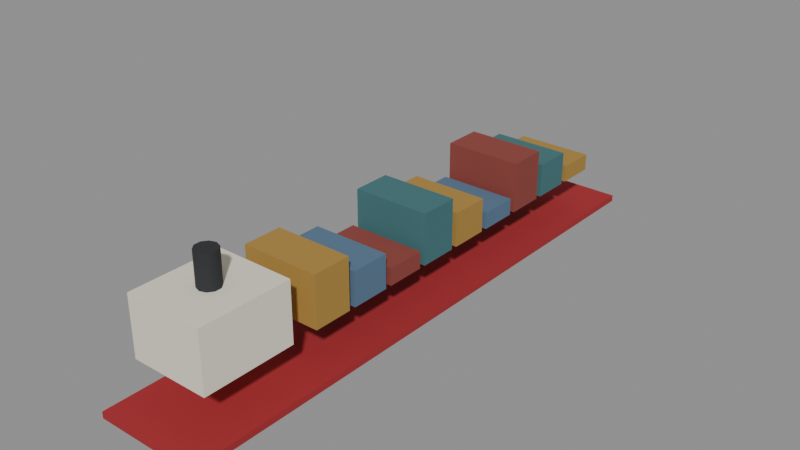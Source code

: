 # Source: theme-port-3.blend  (saved by Blender 5.3.31; exported with 4.5.12 LTS)
import bpy
from mathutils import Matrix  # noqa: F401  (used for matrix-valued properties, if any)

bpy.ops.wm.read_factory_settings(use_empty=True)
scene = bpy.context.scene
scene.name = 'Scene'

# ---- materials (node trees are filled in below, after node groups)
mat_a8843c = bpy.data.materials.new('#a8843c')
mat_a8843c.use_backface_culling = True
mat_a8843c.diffuse_color = (0.3916, 0.2307, 0.04519, 1.0)
mat_3f6f73 = bpy.data.materials.new('#3f6f73')
mat_3f6f73.use_backface_culling = True
mat_3f6f73.diffuse_color = (0.04971, 0.159, 0.1714, 1.0)
mat_8a4038 = bpy.data.materials.new('#8a4038')
mat_8a4038.use_backface_culling = True
mat_8a4038.diffuse_color = (0.2542, 0.05127, 0.03955, 1.0)
mat_55708a = bpy.data.materials.new('#55708a')
mat_55708a.use_backface_culling = True
mat_55708a.diffuse_color = (0.09084, 0.162, 0.2542, 1.0)
mat_a3262c = bpy.data.materials.new('#a3262c')
mat_a3262c.use_backface_culling = True
mat_a3262c.diffuse_color = (0.3663, 0.01938, 0.02519, 1.0)
mat_e8e0d0 = bpy.data.materials.new('#e8e0d0')
mat_e8e0d0.use_backface_culling = True
mat_e8e0d0.diffuse_color = (0.807, 0.7454, 0.6308, 1.0)
mat_2a2c30 = bpy.data.materials.new('#2a2c30')
mat_2a2c30.use_backface_culling = True
mat_2a2c30.diffuse_color = (0.02315, 0.02519, 0.02956, 1.0)

# ---- material node trees
mat_a8843c.use_nodes = True; mat_a8843c.node_tree.nodes.clear()
_N = mat_a8843c.node_tree.nodes; _L = mat_a8843c.node_tree.links
n0 = _N.new('ShaderNodeBsdfPrincipled'); n0.name = 'Principled BSDF'; n0.location = (-200, 100)
n0.inputs[0].default_value = (0.3916, 0.2307, 0.04519, 1.0)
n0.inputs[2].default_value = 0.9
n0.inputs[10].default_value = 0.005
n1 = _N.new('ShaderNodeOutputMaterial'); n1.name = 'Material Output'; n1.location = (200, 100)
_L.new(n0.outputs[0], n1.inputs[0])
n1.is_active_output = True
mat_3f6f73.use_nodes = True; mat_3f6f73.node_tree.nodes.clear()
_N = mat_3f6f73.node_tree.nodes; _L = mat_3f6f73.node_tree.links
n0 = _N.new('ShaderNodeBsdfPrincipled'); n0.name = 'Principled BSDF'; n0.location = (-200, 100)
n0.inputs[0].default_value = (0.04971, 0.159, 0.1714, 1.0)
n0.inputs[2].default_value = 0.9
n0.inputs[10].default_value = 0.005
n1 = _N.new('ShaderNodeOutputMaterial'); n1.name = 'Material Output'; n1.location = (200, 100)
_L.new(n0.outputs[0], n1.inputs[0])
n1.is_active_output = True
mat_8a4038.use_nodes = True; mat_8a4038.node_tree.nodes.clear()
_N = mat_8a4038.node_tree.nodes; _L = mat_8a4038.node_tree.links
n0 = _N.new('ShaderNodeBsdfPrincipled'); n0.name = 'Principled BSDF'; n0.location = (-200, 100)
n0.inputs[0].default_value = (0.2542, 0.05127, 0.03955, 1.0)
n0.inputs[2].default_value = 0.9
n0.inputs[10].default_value = 0.005
n1 = _N.new('ShaderNodeOutputMaterial'); n1.name = 'Material Output'; n1.location = (200, 100)
_L.new(n0.outputs[0], n1.inputs[0])
n1.is_active_output = True
mat_55708a.use_nodes = True; mat_55708a.node_tree.nodes.clear()
_N = mat_55708a.node_tree.nodes; _L = mat_55708a.node_tree.links
n0 = _N.new('ShaderNodeBsdfPrincipled'); n0.name = 'Principled BSDF'; n0.location = (-200, 100)
n0.inputs[0].default_value = (0.09084, 0.162, 0.2542, 1.0)
n0.inputs[2].default_value = 0.9
n0.inputs[10].default_value = 0.005
n1 = _N.new('ShaderNodeOutputMaterial'); n1.name = 'Material Output'; n1.location = (200, 100)
_L.new(n0.outputs[0], n1.inputs[0])
n1.is_active_output = True
mat_a3262c.use_nodes = True; mat_a3262c.node_tree.nodes.clear()
_N = mat_a3262c.node_tree.nodes; _L = mat_a3262c.node_tree.links
n0 = _N.new('ShaderNodeBsdfPrincipled'); n0.name = 'Principled BSDF'; n0.location = (-200, 100)
n0.inputs[0].default_value = (0.3663, 0.01938, 0.02519, 1.0)
n0.inputs[2].default_value = 0.9
n0.inputs[10].default_value = 0.005
n1 = _N.new('ShaderNodeOutputMaterial'); n1.name = 'Material Output'; n1.location = (200, 100)
_L.new(n0.outputs[0], n1.inputs[0])
n1.is_active_output = True
mat_e8e0d0.use_nodes = True; mat_e8e0d0.node_tree.nodes.clear()
_N = mat_e8e0d0.node_tree.nodes; _L = mat_e8e0d0.node_tree.links
n0 = _N.new('ShaderNodeBsdfPrincipled'); n0.name = 'Principled BSDF'; n0.location = (-200, 100)
n0.inputs[0].default_value = (0.807, 0.7454, 0.6308, 1.0)
n0.inputs[2].default_value = 0.9
n0.inputs[10].default_value = 0.005
n1 = _N.new('ShaderNodeOutputMaterial'); n1.name = 'Material Output'; n1.location = (200, 100)
_L.new(n0.outputs[0], n1.inputs[0])
n1.is_active_output = True
mat_2a2c30.use_nodes = True; mat_2a2c30.node_tree.nodes.clear()
_N = mat_2a2c30.node_tree.nodes; _L = mat_2a2c30.node_tree.links
n0 = _N.new('ShaderNodeBsdfPrincipled'); n0.name = 'Principled BSDF'; n0.location = (-200, 100)
n0.inputs[0].default_value = (0.02315, 0.02519, 0.02956, 1.0)
n0.inputs[2].default_value = 0.9
n0.inputs[10].default_value = 0.005
n1 = _N.new('ShaderNodeOutputMaterial'); n1.name = 'Material Output'; n1.location = (200, 100)
_L.new(n0.outputs[0], n1.inputs[0])
n1.is_active_output = True

# ---- meshes
me_00__a8843c = bpy.data.meshes.new('00_#a8843c')
me_00__a8843c.from_pydata([(-6.0, 39.0, 3.5), (-6.0, 33.0, 3.5), (-6.0, 39.0, 6.1), (-6.0, 33.0, 6.1), (6.0, 39.0, 3.5), (6.0, 33.0, 3.5), (6.0, 39.0, 6.1), (6.0, 33.0, 6.1), (-6.0, 11.0, 3.5), (-6.0, 5.0, 3.5), (-6.0, 11.0, 8.7), (-6.0, 5.0, 8.7), (6.0, 11.0, 3.5), (6.0, 5.0, 3.5), (6.0, 11.0, 8.7), (6.0, 5.0, 8.7), (-6.0, -17.0, 3.5), (-6.0, -23.0, 3.5), (-6.0, -17.0, 11.3), (-6.0, -23.0, 11.3), (6.0, -17.0, 3.5), (6.0, -23.0, 3.5), (6.0, -17.0, 11.3), (6.0, -23.0, 11.3)], [], [(0, 1, 3, 2), (2, 3, 7, 6), (6, 7, 5, 4), (4, 5, 1, 0), (2, 6, 4, 0), (7, 3, 1, 5), (8, 9, 11, 10), (10, 11, 15, 14), (14, 15, 13, 12), (12, 13, 9, 8), (10, 14, 12, 8), (15, 11, 9, 13), (16, 17, 19, 18), (18, 19, 23, 22), (22, 23, 21, 20), (20, 21, 17, 16), (18, 22, 20, 16), (23, 19, 17, 21)])
me_00__a8843c.materials.append(mat_a8843c)
me_00__a8843c.update()
me_01__3f6f73 = bpy.data.meshes.new('01_#3f6f73')
me_01__3f6f73.from_pydata([(-6.0, 32.0, 3.5), (-6.0, 26.0, 3.5), (-6.0, 32.0, 8.7), (-6.0, 26.0, 8.7), (6.0, 32.0, 3.5), (6.0, 26.0, 3.5), (6.0, 32.0, 8.7), (6.0, 26.0, 8.7), (-6.0, 4.0, 3.5), (-6.0, -2.0, 3.5), (-6.0, 4.0, 11.3), (-6.0, -2.0, 11.3), (6.0, 4.0, 3.5), (6.0, -2.0, 3.5), (6.0, 4.0, 11.3), (6.0, -2.0, 11.3)], [], [(0, 1, 3, 2), (2, 3, 7, 6), (6, 7, 5, 4), (4, 5, 1, 0), (2, 6, 4, 0), (7, 3, 1, 5), (8, 9, 11, 10), (10, 11, 15, 14), (14, 15, 13, 12), (12, 13, 9, 8), (10, 14, 12, 8), (15, 11, 9, 13)])
me_01__3f6f73.materials.append(mat_3f6f73)
me_01__3f6f73.update()
me_02__8a4038 = bpy.data.meshes.new('02_#8a4038')
me_02__8a4038.from_pydata([(-6.0, 25.0, 3.5), (-6.0, 19.0, 3.5), (-6.0, 25.0, 11.3), (-6.0, 19.0, 11.3), (6.0, 25.0, 3.5), (6.0, 19.0, 3.5), (6.0, 25.0, 11.3), (6.0, 19.0, 11.3), (-6.0, -3.0, 3.5), (-6.0, -9.0, 3.5), (-6.0, -3.0, 6.1), (-6.0, -9.0, 6.1), (6.0, -3.0, 3.5), (6.0, -9.0, 3.5), (6.0, -3.0, 6.1), (6.0, -9.0, 6.1)], [], [(0, 1, 3, 2), (2, 3, 7, 6), (6, 7, 5, 4), (4, 5, 1, 0), (2, 6, 4, 0), (7, 3, 1, 5), (8, 9, 11, 10), (10, 11, 15, 14), (14, 15, 13, 12), (12, 13, 9, 8), (10, 14, 12, 8), (15, 11, 9, 13)])
me_02__8a4038.materials.append(mat_8a4038)
me_02__8a4038.update()
me_03__55708a = bpy.data.meshes.new('03_#55708a')
me_03__55708a.from_pydata([(-6.0, 18.0, 3.5), (-6.0, 12.0, 3.5), (-6.0, 18.0, 6.1), (-6.0, 12.0, 6.1), (6.0, 18.0, 3.5), (6.0, 12.0, 3.5), (6.0, 18.0, 6.1), (6.0, 12.0, 6.1), (-6.0, -10.0, 3.5), (-6.0, -16.0, 3.5), (-6.0, -10.0, 8.7), (-6.0, -16.0, 8.7), (6.0, -10.0, 3.5), (6.0, -16.0, 3.5), (6.0, -10.0, 8.7), (6.0, -16.0, 8.7)], [], [(0, 1, 3, 2), (2, 3, 7, 6), (6, 7, 5, 4), (4, 5, 1, 0), (2, 6, 4, 0), (7, 3, 1, 5), (8, 9, 11, 10), (10, 11, 15, 14), (14, 15, 13, 12), (12, 13, 9, 8), (10, 14, 12, 8), (15, 11, 9, 13)])
me_03__55708a.materials.append(mat_55708a)
me_03__55708a.update()
me_04__a3262c_noshadow = bpy.data.meshes.new('04_#a3262c_noshadow')
me_04__a3262c_noshadow.from_pydata([(-8.1, 45.1, -3.7), (-8.1, -45.1, -3.7), (-8.1, 45.1, -2.7), (-8.1, -45.1, -2.7), (8.1, 45.1, -3.7), (8.1, -45.1, -3.7), (8.1, 45.1, -2.7), (8.1, -45.1, -2.7)], [], [(0, 1, 3, 2), (2, 3, 7, 6), (6, 7, 5, 4), (4, 5, 1, 0), (2, 6, 4, 0), (7, 3, 1, 5)])
me_04__a3262c_noshadow.materials.append(mat_a3262c)
me_04__a3262c_noshadow.update()
me_05__e8e0d0 = bpy.data.meshes.new('05_#e8e0d0')
me_05__e8e0d0.from_pydata([(-6.0, -27.0, 3.5), (-6.0, -41.0, 3.5), (-6.0, -27.0, 12.5), (-6.0, -41.0, 12.5), (6.0, -27.0, 3.5), (6.0, -41.0, 3.5), (6.0, -27.0, 12.5), (6.0, -41.0, 12.5)], [], [(0, 1, 3, 2), (2, 3, 7, 6), (6, 7, 5, 4), (4, 5, 1, 0), (2, 6, 4, 0), (7, 3, 1, 5)])
me_05__e8e0d0.materials.append(mat_e8e0d0)
me_05__e8e0d0.update()
me_06__2a2c30 = bpy.data.meshes.new('06_#2a2c30')
me_06__2a2c30.from_pydata([(0.0, -32.4, 12.5), (0.0, -32.4, 17.5), (0.9405, -32.71, 12.5), (0.9405, -32.71, 17.5), (1.522, -33.51, 12.5), (1.522, -33.51, 17.5), (1.522, -34.49, 12.5), (1.522, -34.49, 17.5), (0.9405, -35.29, 12.5), (0.9405, -35.29, 17.5), (0.0, -35.6, 12.5), (0.0, -35.6, 17.5), (-0.9405, -35.29, 12.5), (-0.9405, -35.29, 17.5), (-1.522, -34.49, 12.5), (-1.522, -34.49, 17.5), (-1.522, -33.51, 12.5), (-1.522, -33.51, 17.5), (-0.9405, -32.71, 12.5), (-0.9405, -32.71, 17.5)], [], [(0, 1, 3, 2), (2, 3, 5, 4), (4, 5, 7, 6), (6, 7, 9, 8), (8, 9, 11, 10), (10, 11, 13, 12), (12, 13, 15, 14), (14, 15, 17, 16), (3, 1, 19, 17, 15, 13, 11, 9, 7, 5), (16, 17, 19, 18), (18, 19, 1, 0), (0, 2, 4, 6, 8, 10, 12, 14, 16, 18)])
me_06__2a2c30.polygons.foreach_set('use_smooth', [1, 1, 1, 1, 1, 1, 1, 1, 0, 1, 1, 0])
_k = set([(0, 2), (0, 18), (1, 3), (1, 19), (2, 4), (3, 5), (4, 6), (5, 7), (6, 8), (7, 9), (8, 10), (9, 11), (10, 12), (11, 13), (12, 14), (13, 15), (14, 16), (15, 17), (16, 18), (17, 19)])
me_06__2a2c30.attributes.new('sharp_edge', 'BOOLEAN', 'EDGE').data.foreach_set('value', [ (min(e.vertices), max(e.vertices)) in _k for e in me_06__2a2c30.edges])
me_06__2a2c30.materials.append(mat_2a2c30)
me_06__2a2c30.update()

# ---- objects
ob_00__a8843c = bpy.data.objects.new('00_#a8843c', me_00__a8843c)
ob_01__3f6f73 = bpy.data.objects.new('01_#3f6f73', me_01__3f6f73)
ob_02__8a4038 = bpy.data.objects.new('02_#8a4038', me_02__8a4038)
ob_03__55708a = bpy.data.objects.new('03_#55708a', me_03__55708a)
ob_04__a3262c_noshadow = bpy.data.objects.new('04_#a3262c_noshadow', me_04__a3262c_noshadow)
ob_05__e8e0d0 = bpy.data.objects.new('05_#e8e0d0', me_05__e8e0d0)
ob_06__2a2c30 = bpy.data.objects.new('06_#2a2c30', me_06__2a2c30)

# ---- transforms, parenting, visibility, modifiers, constraints
ob_00__a8843c.location = (0.0, 0.0, 0.0)
ob_01__3f6f73.location = (0.0, 0.0, 0.0)
ob_02__8a4038.location = (0.0, 0.0, 0.0)
ob_03__55708a.location = (0.0, 0.0, 0.0)
ob_04__a3262c_noshadow.location = (0.0, 0.0, 0.0)
ob_05__e8e0d0.location = (0.0, 0.0, 0.0)
ob_06__2a2c30.location = (0.0, 0.0, 0.0)

# ---- collection membership
scene.collection.objects.link(ob_00__a8843c)
scene.collection.objects.link(ob_01__3f6f73)
scene.collection.objects.link(ob_02__8a4038)
scene.collection.objects.link(ob_03__55708a)
scene.collection.objects.link(ob_04__a3262c_noshadow)
scene.collection.objects.link(ob_05__e8e0d0)
scene.collection.objects.link(ob_06__2a2c30)

# ---- scene / render settings (as saved in the file)
scene.frame_start = 1; scene.frame_end = 250; scene.frame_set(1)
scene.render.engine = 'BLENDER_EEVEE_NEXT'
scene.render.bake_bias = 0.0
scene.render.bake_samples = 0
scene.render.compositor_device = 'GPU'
scene.eevee.use_volume_custom_range = False
scene.eevee.fast_gi_thickness_near = 0.1
scene.eevee.fast_gi_thickness_far = 0.0
scene.eevee.ray_tracing_options.screen_trace_thickness = 0.1
bpy.context.view_layer.update()

# ---- added for rendering (the .blend has no active camera and no usable light): camera, sun + grey world if the file has none
cam_auto = bpy.data.cameras.new('AutoCamera')
cam_auto.lens = 50.0
cam_auto.sensor_width = 36.0
cam_auto.clip_end = 1527.37
ob_auto_camera = bpy.data.objects.new('AutoCamera', cam_auto)
scene.collection.objects.link(ob_auto_camera)
ob_auto_camera.location = (87.0298, -104.436, 76.5238)
ob_auto_camera.rotation_euler = (1.09748, -7.21219e-08, 0.694738)
scene.camera = ob_auto_camera
light_auto_sun = bpy.data.lights.new('AutoSun', 'SUN')
light_auto_sun.energy = 3.0
light_auto_sun.angle = 0.0523599
ob_auto_sun = bpy.data.objects.new('AutoSun', light_auto_sun)
scene.collection.objects.link(ob_auto_sun)
ob_auto_sun.rotation_euler = (0.872665, 0.174533, 0.523599)
if scene.world is None:
    world_auto = bpy.data.worlds.new('AutoWorld')
    world_auto.color = (0.3, 0.3, 0.3)
    scene.world = world_auto
bpy.context.view_layer.update()
